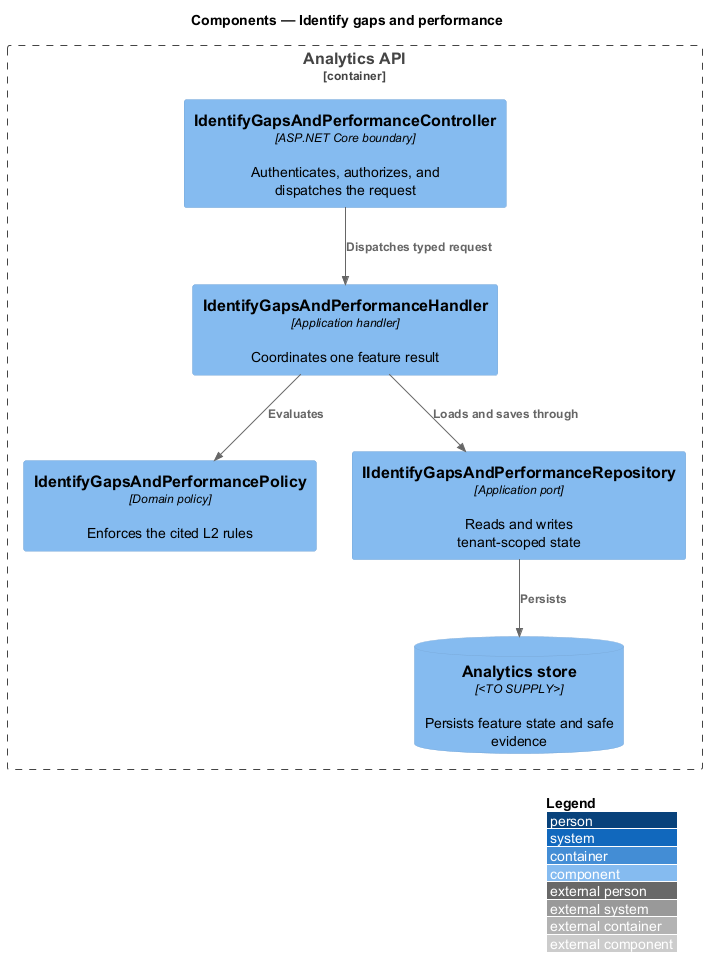

The diagram above was rendered by PlantUML. Its source (embedded in the PNG):
@startuml
!include <C4/C4_Component>
LAYOUT_WITH_LEGEND()
title Components — Identify gaps and performance

Container_Boundary(api, "Analytics API") {
  Component(controller, "IdentifyGapsAndPerformanceController", "ASP.NET Core boundary", "Authenticates, authorizes, and dispatches the request")
  Component(handler, "IdentifyGapsAndPerformanceHandler", "Application handler", "Coordinates one feature result")
  Component(policy, "IdentifyGapsAndPerformancePolicy", "Domain policy", "Enforces the cited L2 rules")
  Component(repository, "IIdentifyGapsAndPerformanceRepository", "Application port", "Reads and writes tenant-scoped state")
  ComponentDb(store, "Analytics store", "<TO SUPPLY>", "Persists feature state and safe evidence")
}

Rel(controller, handler, "Dispatches typed request")
Rel(handler, policy, "Evaluates")
Rel(handler, repository, "Loads and saves through")
Rel(repository, store, "Persists")
@enduml